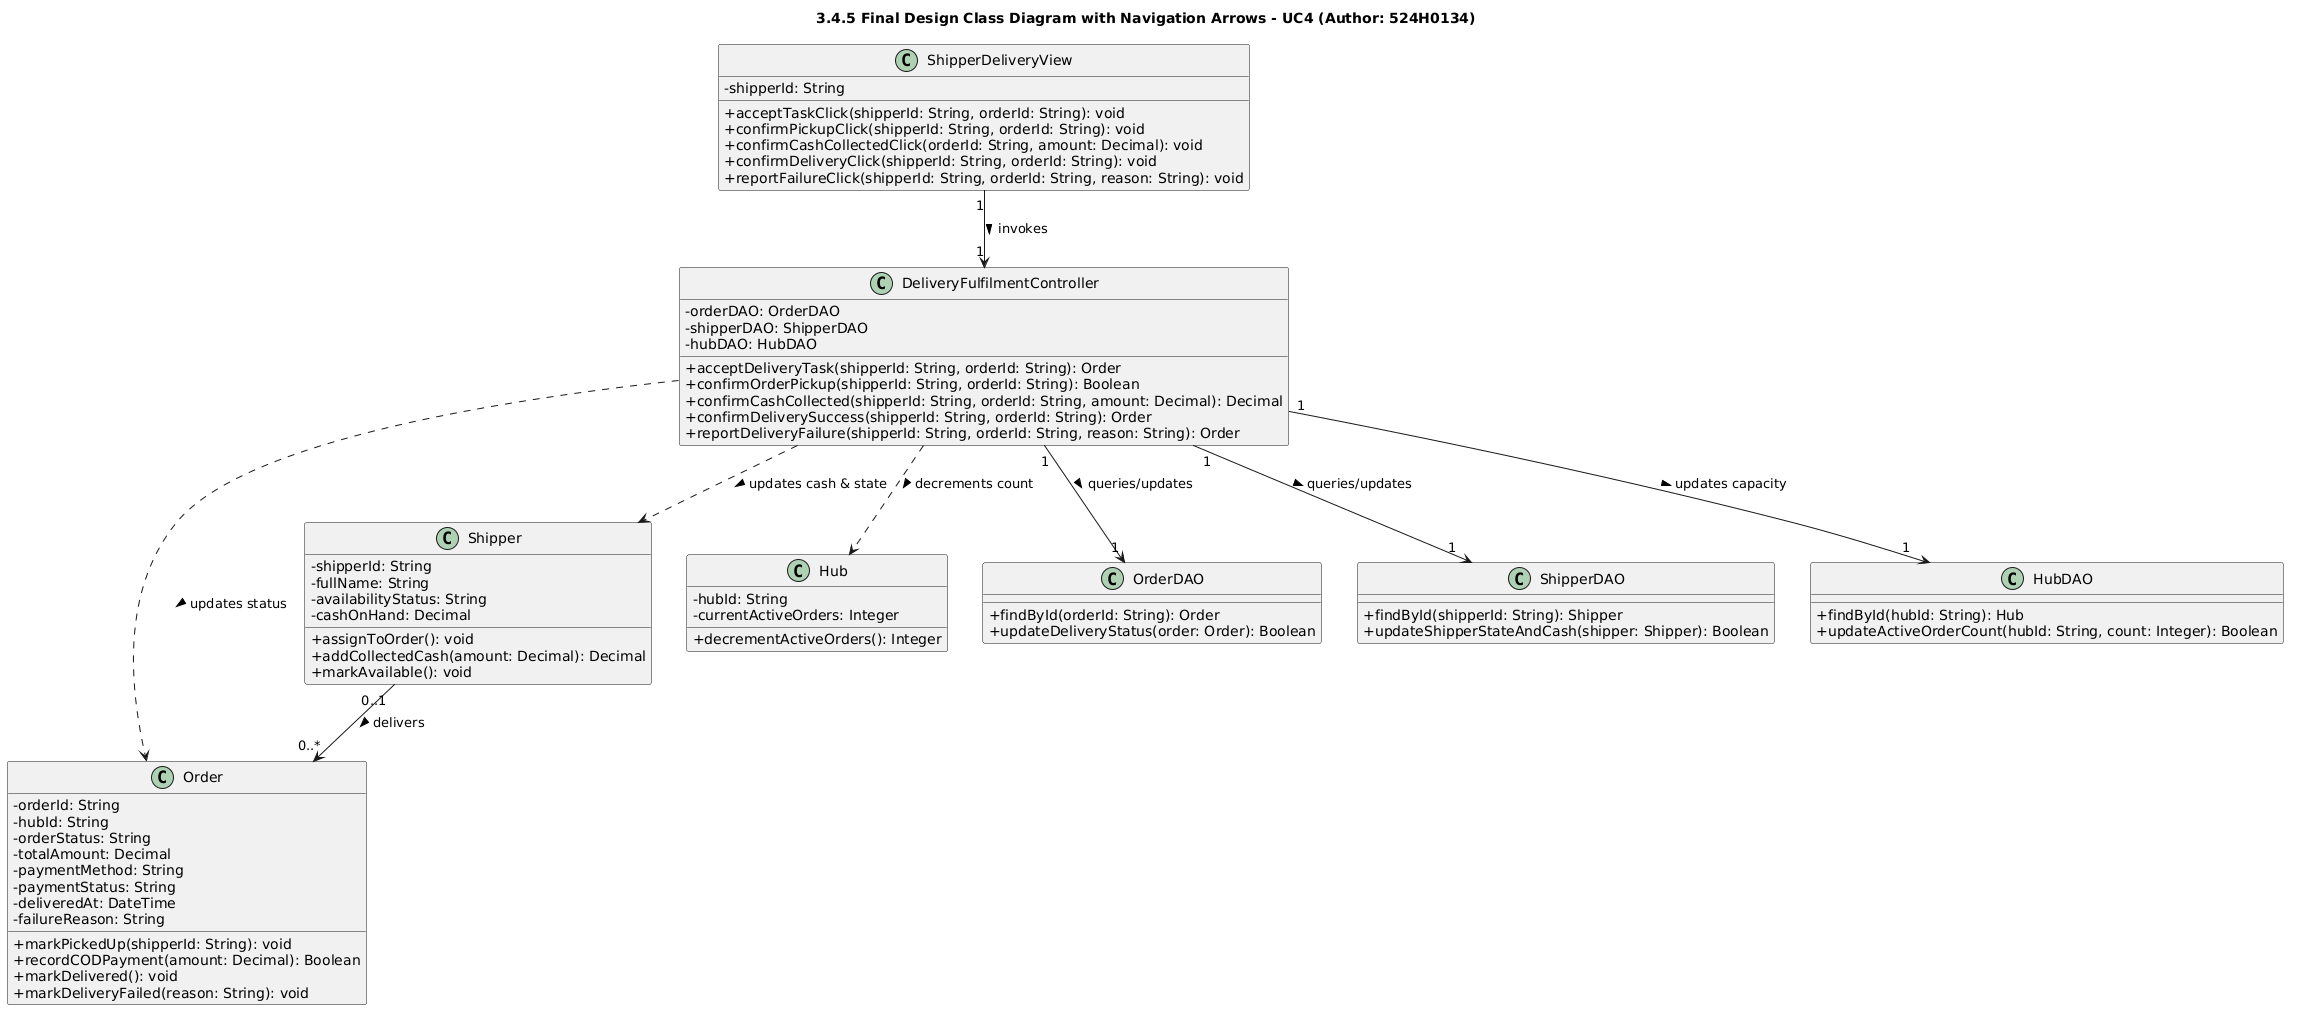

The diagram above was rendered by PlantUML. Its source (embedded in the PNG):
@startuml
skinparam classAttributeIconSize 0
skinparam shadowing false
title 3.4.5 Final Design Class Diagram with Navigation Arrows - UC4 (Author: 524H0134)

class ShipperDeliveryView {
    - shipperId: String
    + acceptTaskClick(shipperId: String, orderId: String): void
    + confirmPickupClick(shipperId: String, orderId: String): void
    + confirmCashCollectedClick(orderId: String, amount: Decimal): void
    + confirmDeliveryClick(shipperId: String, orderId: String): void
    + reportFailureClick(shipperId: String, orderId: String, reason: String): void
}

class DeliveryFulfilmentController {
    - orderDAO: OrderDAO
    - shipperDAO: ShipperDAO
    - hubDAO: HubDAO
    + acceptDeliveryTask(shipperId: String, orderId: String): Order
    + confirmOrderPickup(shipperId: String, orderId: String): Boolean
    + confirmCashCollected(shipperId: String, orderId: String, amount: Decimal): Decimal
    + confirmDeliverySuccess(shipperId: String, orderId: String): Order
    + reportDeliveryFailure(shipperId: String, orderId: String, reason: String): Order
}

class Order {
    - orderId: String
    - hubId: String
    - orderStatus: String
    - totalAmount: Decimal
    - paymentMethod: String
    - paymentStatus: String
    - deliveredAt: DateTime
    - failureReason: String
    + markPickedUp(shipperId: String): void
    + recordCODPayment(amount: Decimal): Boolean
    + markDelivered(): void
    + markDeliveryFailed(reason: String): void
}

class Shipper {
    - shipperId: String
    - fullName: String
    - availabilityStatus: String
    - cashOnHand: Decimal
    + assignToOrder(): void
    + addCollectedCash(amount: Decimal): Decimal
    + markAvailable(): void
}

class Hub {
    - hubId: String
    - currentActiveOrders: Integer
    + decrementActiveOrders(): Integer
}

class OrderDAO {
    + findById(orderId: String): Order
    + updateDeliveryStatus(order: Order): Boolean
}

class ShipperDAO {
    + findById(shipperId: String): Shipper
    + updateShipperStateAndCash(shipper: Shipper): Boolean
}

class HubDAO {
    + findById(hubId: String): Hub
    + updateActiveOrderCount(hubId: String, count: Integer): Boolean
}

ShipperDeliveryView "1" --> "1" DeliveryFulfilmentController : invokes >
DeliveryFulfilmentController "1" --> "1" OrderDAO : queries/updates >
DeliveryFulfilmentController "1" --> "1" ShipperDAO : queries/updates >
DeliveryFulfilmentController "1" --> "1" HubDAO : updates capacity >
DeliveryFulfilmentController ..> Order : updates status >
DeliveryFulfilmentController ..> Shipper : updates cash & state >
DeliveryFulfilmentController ..> Hub : decrements count >
Shipper "0..1" --> "0..*" Order : delivers >
@enduml